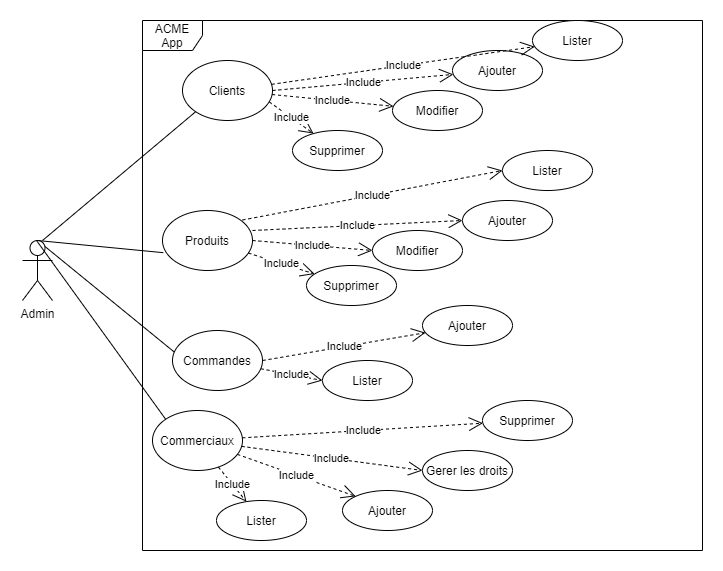

The diagram above was exported from draw.io. Its source (the exported page's mxGraphModel, read from the mxfile embedded in the PNG):
<mxGraphModel dx="1038" dy="547" grid="1" gridSize="10" guides="1" tooltips="1" connect="1" arrows="1" fold="1" page="1" pageScale="1" pageWidth="827" pageHeight="1169" math="0" shadow="0">
  <root>
    <mxCell id="0" />
    <mxCell id="1" parent="0" />
    <mxCell id="uZEPnyuMkUWCYYF6r5YE-1" value="ACME App" style="shape=umlFrame;whiteSpace=wrap;html=1;" parent="1" vertex="1">
      <mxGeometry x="160" y="40" width="560" height="530" as="geometry" />
    </mxCell>
    <mxCell id="uZEPnyuMkUWCYYF6r5YE-2" value="Admin" style="shape=umlActor;verticalLabelPosition=bottom;verticalAlign=top;html=1;" parent="1" vertex="1">
      <mxGeometry x="40" y="260" width="30" height="60" as="geometry" />
    </mxCell>
    <mxCell id="uZEPnyuMkUWCYYF6r5YE-5" value="Clients" style="ellipse;whiteSpace=wrap;html=1;" parent="1" vertex="1">
      <mxGeometry x="200" y="80" width="90" height="60" as="geometry" />
    </mxCell>
    <mxCell id="uZEPnyuMkUWCYYF6r5YE-8" value="Produits" style="ellipse;whiteSpace=wrap;html=1;" parent="1" vertex="1">
      <mxGeometry x="180" y="230" width="90" height="60" as="geometry" />
    </mxCell>
    <mxCell id="uZEPnyuMkUWCYYF6r5YE-9" value="Commandes" style="ellipse;whiteSpace=wrap;html=1;" parent="1" vertex="1">
      <mxGeometry x="190" y="350" width="90" height="60" as="geometry" />
    </mxCell>
    <mxCell id="uZEPnyuMkUWCYYF6r5YE-10" value="Commerciaux" style="ellipse;whiteSpace=wrap;html=1;" parent="1" vertex="1">
      <mxGeometry x="170" y="430" width="90" height="60" as="geometry" />
    </mxCell>
    <mxCell id="uZEPnyuMkUWCYYF6r5YE-15" value="" style="endArrow=none;html=1;entryX=0;entryY=1;entryDx=0;entryDy=0;" parent="1" target="uZEPnyuMkUWCYYF6r5YE-5" edge="1">
      <mxGeometry width="50" height="50" relative="1" as="geometry">
        <mxPoint x="60" y="260" as="sourcePoint" />
        <mxPoint x="440" y="280" as="targetPoint" />
      </mxGeometry>
    </mxCell>
    <mxCell id="uZEPnyuMkUWCYYF6r5YE-16" value="" style="endArrow=none;html=1;exitX=0.5;exitY=0;exitDx=0;exitDy=0;exitPerimeter=0;entryX=0.009;entryY=0.703;entryDx=0;entryDy=0;entryPerimeter=0;" parent="1" source="uZEPnyuMkUWCYYF6r5YE-2" target="uZEPnyuMkUWCYYF6r5YE-8" edge="1">
      <mxGeometry width="50" height="50" relative="1" as="geometry">
        <mxPoint x="390" y="330" as="sourcePoint" />
        <mxPoint x="440" y="280" as="targetPoint" />
      </mxGeometry>
    </mxCell>
    <mxCell id="uZEPnyuMkUWCYYF6r5YE-18" value="" style="endArrow=none;html=1;entryX=0.018;entryY=0.357;entryDx=0;entryDy=0;entryPerimeter=0;exitX=0.75;exitY=0.1;exitDx=0;exitDy=0;exitPerimeter=0;" parent="1" source="uZEPnyuMkUWCYYF6r5YE-2" target="uZEPnyuMkUWCYYF6r5YE-9" edge="1">
      <mxGeometry width="50" height="50" relative="1" as="geometry">
        <mxPoint x="50" y="280" as="sourcePoint" />
        <mxPoint x="220.80999999999995" y="282.17999999999995" as="targetPoint" />
      </mxGeometry>
    </mxCell>
    <mxCell id="uZEPnyuMkUWCYYF6r5YE-19" value="" style="endArrow=none;html=1;entryX=0;entryY=0;entryDx=0;entryDy=0;" parent="1" target="uZEPnyuMkUWCYYF6r5YE-10" edge="1">
      <mxGeometry width="50" height="50" relative="1" as="geometry">
        <mxPoint x="54" y="260" as="sourcePoint" />
        <mxPoint x="230.80999999999995" y="292.17999999999995" as="targetPoint" />
      </mxGeometry>
    </mxCell>
    <mxCell id="SYDIVMDdviWtSLo5GT9m-1" value="Ajouter" style="ellipse;whiteSpace=wrap;html=1;" parent="1" vertex="1">
      <mxGeometry x="360" y="510" width="90" height="40" as="geometry" />
    </mxCell>
    <mxCell id="SYDIVMDdviWtSLo5GT9m-2" value="Gerer les droits" style="ellipse;whiteSpace=wrap;html=1;" parent="1" vertex="1">
      <mxGeometry x="440" y="470" width="90" height="40" as="geometry" />
    </mxCell>
    <mxCell id="SYDIVMDdviWtSLo5GT9m-3" value="Supprimer" style="ellipse;whiteSpace=wrap;html=1;" parent="1" vertex="1">
      <mxGeometry x="500" y="420" width="90" height="40" as="geometry" />
    </mxCell>
    <mxCell id="SYDIVMDdviWtSLo5GT9m-4" value="Lister" style="ellipse;whiteSpace=wrap;html=1;" parent="1" vertex="1">
      <mxGeometry x="340" y="380" width="90" height="40" as="geometry" />
    </mxCell>
    <mxCell id="SYDIVMDdviWtSLo5GT9m-5" value="Ajouter" style="ellipse;whiteSpace=wrap;html=1;" parent="1" vertex="1">
      <mxGeometry x="440" y="325" width="90" height="40" as="geometry" />
    </mxCell>
    <mxCell id="SYDIVMDdviWtSLo5GT9m-6" value="Supprimer" style="ellipse;whiteSpace=wrap;html=1;" parent="1" vertex="1">
      <mxGeometry x="324" y="285" width="90" height="40" as="geometry" />
    </mxCell>
    <mxCell id="SYDIVMDdviWtSLo5GT9m-7" value="Modifier" style="ellipse;whiteSpace=wrap;html=1;" parent="1" vertex="1">
      <mxGeometry x="390" y="250" width="90" height="40" as="geometry" />
    </mxCell>
    <mxCell id="SYDIVMDdviWtSLo5GT9m-8" value="Ajouter" style="ellipse;whiteSpace=wrap;html=1;" parent="1" vertex="1">
      <mxGeometry x="480" y="220" width="90" height="40" as="geometry" />
    </mxCell>
    <mxCell id="SYDIVMDdviWtSLo5GT9m-9" value="Lister" style="ellipse;whiteSpace=wrap;html=1;" parent="1" vertex="1">
      <mxGeometry x="520" y="170" width="90" height="40" as="geometry" />
    </mxCell>
    <mxCell id="SYDIVMDdviWtSLo5GT9m-10" value="Lister" style="ellipse;whiteSpace=wrap;html=1;" parent="1" vertex="1">
      <mxGeometry x="550" y="40" width="90" height="40" as="geometry" />
    </mxCell>
    <mxCell id="SYDIVMDdviWtSLo5GT9m-11" value="Ajouter" style="ellipse;whiteSpace=wrap;html=1;" parent="1" vertex="1">
      <mxGeometry x="470" y="70" width="90" height="40" as="geometry" />
    </mxCell>
    <mxCell id="SYDIVMDdviWtSLo5GT9m-12" value="Modifier" style="ellipse;whiteSpace=wrap;html=1;" parent="1" vertex="1">
      <mxGeometry x="410" y="110" width="90" height="40" as="geometry" />
    </mxCell>
    <mxCell id="SYDIVMDdviWtSLo5GT9m-13" value="Supprimer" style="ellipse;whiteSpace=wrap;html=1;" parent="1" vertex="1">
      <mxGeometry x="310" y="150" width="90" height="40" as="geometry" />
    </mxCell>
    <mxCell id="SYDIVMDdviWtSLo5GT9m-16" value="Include" style="endArrow=open;endSize=12;dashed=1;html=1;entryX=0;entryY=0.5;entryDx=0;entryDy=0;" parent="1" target="SYDIVMDdviWtSLo5GT9m-9" edge="1">
      <mxGeometry width="160" relative="1" as="geometry">
        <mxPoint x="260" y="239.5" as="sourcePoint" />
        <mxPoint x="420" y="239.5" as="targetPoint" />
      </mxGeometry>
    </mxCell>
    <mxCell id="SYDIVMDdviWtSLo5GT9m-17" value="Include" style="endArrow=open;endSize=12;dashed=1;html=1;entryX=0;entryY=0.5;entryDx=0;entryDy=0;" parent="1" target="SYDIVMDdviWtSLo5GT9m-8" edge="1">
      <mxGeometry width="160" relative="1" as="geometry">
        <mxPoint x="270" y="250" as="sourcePoint" />
        <mxPoint x="530" y="200" as="targetPoint" />
      </mxGeometry>
    </mxCell>
    <mxCell id="SYDIVMDdviWtSLo5GT9m-18" value="Include" style="endArrow=open;endSize=12;dashed=1;html=1;entryX=0;entryY=0.5;entryDx=0;entryDy=0;exitX=1;exitY=0.5;exitDx=0;exitDy=0;" parent="1" source="uZEPnyuMkUWCYYF6r5YE-8" target="SYDIVMDdviWtSLo5GT9m-7" edge="1">
      <mxGeometry width="160" relative="1" as="geometry">
        <mxPoint x="280" y="259.5" as="sourcePoint" />
        <mxPoint x="540" y="210" as="targetPoint" />
      </mxGeometry>
    </mxCell>
    <mxCell id="SYDIVMDdviWtSLo5GT9m-19" value="Include" style="endArrow=open;endSize=12;dashed=1;html=1;" parent="1" source="uZEPnyuMkUWCYYF6r5YE-8" target="SYDIVMDdviWtSLo5GT9m-6" edge="1">
      <mxGeometry width="160" relative="1" as="geometry">
        <mxPoint x="290" y="269.5" as="sourcePoint" />
        <mxPoint x="550" y="220" as="targetPoint" />
      </mxGeometry>
    </mxCell>
    <mxCell id="SYDIVMDdviWtSLo5GT9m-20" value="Include" style="endArrow=open;endSize=12;dashed=1;html=1;entryX=0;entryY=0.5;entryDx=0;entryDy=0;" parent="1" source="uZEPnyuMkUWCYYF6r5YE-9" target="SYDIVMDdviWtSLo5GT9m-4" edge="1">
      <mxGeometry width="160" relative="1" as="geometry">
        <mxPoint x="275.8413988152554" y="282.5959454290039" as="sourcePoint" />
        <mxPoint x="342.18868787262363" y="303.4964649601949" as="targetPoint" />
      </mxGeometry>
    </mxCell>
    <mxCell id="SYDIVMDdviWtSLo5GT9m-21" value="Include" style="endArrow=open;endSize=12;dashed=1;html=1;exitX=1;exitY=0.5;exitDx=0;exitDy=0;" parent="1" source="uZEPnyuMkUWCYYF6r5YE-9" target="SYDIVMDdviWtSLo5GT9m-5" edge="1">
      <mxGeometry width="160" relative="1" as="geometry">
        <mxPoint x="285.8413988152554" y="292.5959454290039" as="sourcePoint" />
        <mxPoint x="352.18868787262363" y="313.4964649601949" as="targetPoint" />
      </mxGeometry>
    </mxCell>
    <mxCell id="SYDIVMDdviWtSLo5GT9m-22" value="Include" style="endArrow=open;endSize=12;dashed=1;html=1;" parent="1" source="uZEPnyuMkUWCYYF6r5YE-10" target="SYDIVMDdviWtSLo5GT9m-3" edge="1">
      <mxGeometry width="160" relative="1" as="geometry">
        <mxPoint x="288.2685776438391" y="398.24163383692166" as="sourcePoint" />
        <mxPoint x="467" y="457" as="targetPoint" />
        <Array as="points" />
      </mxGeometry>
    </mxCell>
    <mxCell id="SYDIVMDdviWtSLo5GT9m-23" value="Include" style="endArrow=open;endSize=12;dashed=1;html=1;entryX=0;entryY=0.5;entryDx=0;entryDy=0;" parent="1" source="uZEPnyuMkUWCYYF6r5YE-10" target="SYDIVMDdviWtSLo5GT9m-2" edge="1">
      <mxGeometry width="160" relative="1" as="geometry">
        <mxPoint x="298.2685776438391" y="408.24163383692166" as="sourcePoint" />
        <mxPoint x="360" y="420" as="targetPoint" />
      </mxGeometry>
    </mxCell>
    <mxCell id="SYDIVMDdviWtSLo5GT9m-24" value="Include" style="endArrow=open;endSize=12;dashed=1;html=1;entryX=0;entryY=0;entryDx=0;entryDy=0;" parent="1" source="uZEPnyuMkUWCYYF6r5YE-10" target="SYDIVMDdviWtSLo5GT9m-1" edge="1">
      <mxGeometry width="160" relative="1" as="geometry">
        <mxPoint x="308.2685776438391" y="418.24163383692166" as="sourcePoint" />
        <mxPoint x="250" y="520" as="targetPoint" />
      </mxGeometry>
    </mxCell>
    <mxCell id="SYDIVMDdviWtSLo5GT9m-25" value="Include" style="endArrow=open;endSize=12;dashed=1;html=1;" parent="1" source="uZEPnyuMkUWCYYF6r5YE-5" target="SYDIVMDdviWtSLo5GT9m-10" edge="1">
      <mxGeometry width="160" relative="1" as="geometry">
        <mxPoint x="270" y="249.5" as="sourcePoint" />
        <mxPoint x="530" y="200" as="targetPoint" />
      </mxGeometry>
    </mxCell>
    <mxCell id="SYDIVMDdviWtSLo5GT9m-26" value="Include" style="endArrow=open;endSize=12;dashed=1;html=1;exitX=1;exitY=0.5;exitDx=0;exitDy=0;" parent="1" source="uZEPnyuMkUWCYYF6r5YE-5" target="SYDIVMDdviWtSLo5GT9m-11" edge="1">
      <mxGeometry width="160" relative="1" as="geometry">
        <mxPoint x="299.0385416025249" y="113.83173521528158" as="sourcePoint" />
        <mxPoint x="562.1587147421642" y="76.12018360826221" as="targetPoint" />
      </mxGeometry>
    </mxCell>
    <mxCell id="SYDIVMDdviWtSLo5GT9m-27" value="Include" style="endArrow=open;endSize=12;dashed=1;html=1;" parent="1" source="uZEPnyuMkUWCYYF6r5YE-5" target="SYDIVMDdviWtSLo5GT9m-12" edge="1">
      <mxGeometry width="160" relative="1" as="geometry">
        <mxPoint x="309.0385416025249" y="123.83173521528158" as="sourcePoint" />
        <mxPoint x="572.1587147421642" y="86.12018360826221" as="targetPoint" />
      </mxGeometry>
    </mxCell>
    <mxCell id="SYDIVMDdviWtSLo5GT9m-28" value="Include" style="endArrow=open;endSize=12;dashed=1;html=1;exitX=0.964;exitY=0.69;exitDx=0;exitDy=0;exitPerimeter=0;" parent="1" source="uZEPnyuMkUWCYYF6r5YE-5" target="SYDIVMDdviWtSLo5GT9m-13" edge="1">
      <mxGeometry width="160" relative="1" as="geometry">
        <mxPoint x="299.5873575619953" y="124.05339614199954" as="sourcePoint" />
        <mxPoint x="420.99889136651404" y="135.8094182253824" as="targetPoint" />
      </mxGeometry>
    </mxCell>
    <mxCell id="wFG0FO6ifzIvg9QuUxr2-1" value="Lister" style="ellipse;whiteSpace=wrap;html=1;" vertex="1" parent="1">
      <mxGeometry x="234" y="520" width="90" height="40" as="geometry" />
    </mxCell>
    <mxCell id="wFG0FO6ifzIvg9QuUxr2-3" value="Include" style="endArrow=open;endSize=12;dashed=1;html=1;" edge="1" parent="1" source="uZEPnyuMkUWCYYF6r5YE-10" target="wFG0FO6ifzIvg9QuUxr2-1">
      <mxGeometry width="160" relative="1" as="geometry">
        <mxPoint x="267.00839290925524" y="480.75577209753885" as="sourcePoint" />
        <mxPoint x="432.3699999999999" y="523" as="targetPoint" />
      </mxGeometry>
    </mxCell>
  </root>
</mxGraphModel>